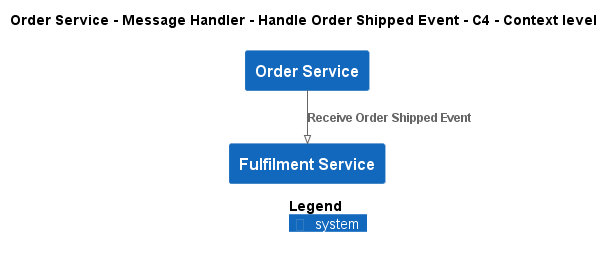

The diagram above was rendered by PlantUML. Its source (embedded in the PNG):
@startuml
!pragma layout smetana
!include ..\..\..\..\..\..\.c4s\C4_Context.puml

AddElementTag("state:new", $bgColor=green, $fontColor=#ffffff, $borderColor=green, $shadowing="False")
AddElementTag("state:changed", $bgColor=orange, $fontColor=#ffffff, $borderColor=orange, $shadowing="False")
AddElementTag("state:removed", $bgColor=red, $fontColor=#ffffff, $borderColor=red, $shadowing="False")

AddRelTag("state:new", $textColor=green, $lineColor=green)
AddRelTag("state:changed", $textColor=orange, $lineColor=orange)
AddRelTag("state:removed", $textColor=red, $lineColor=red)

SHOW_PERSON_PORTRAIT()
LAYOUT_TOP_DOWN()

skinparam linetype polyline

title Order Service - Message Handler - Handle Order Shipped Event - C4 - Context level

System(ECommercePlatform.SoftwareSystems.OrderService, "Order Service", "")
System(ECommercePlatform.SoftwareSystems.FulfilmentService, "Fulfilment Service", "")

Rel(ECommercePlatform.SoftwareSystems.OrderService, ECommercePlatform.SoftwareSystems.FulfilmentService, "Receive Order Shipped Event")


SHOW_LEGEND()
@enduml